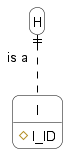

The diagram above was rendered by PlantUML. Its source (embedded in the PNG):
@startuml
skinparam roundcorner 15
skinparam linetype ortho
skinparam shadowing false
skinparam class {
    BackgroundColor white
    BorderColor black
    ArrowColor black
}

hide circle
hide empty members

entity "H" as H

entity "I" as I {
    # I_ID
}

H ||.. I : "is a  "

@enduml